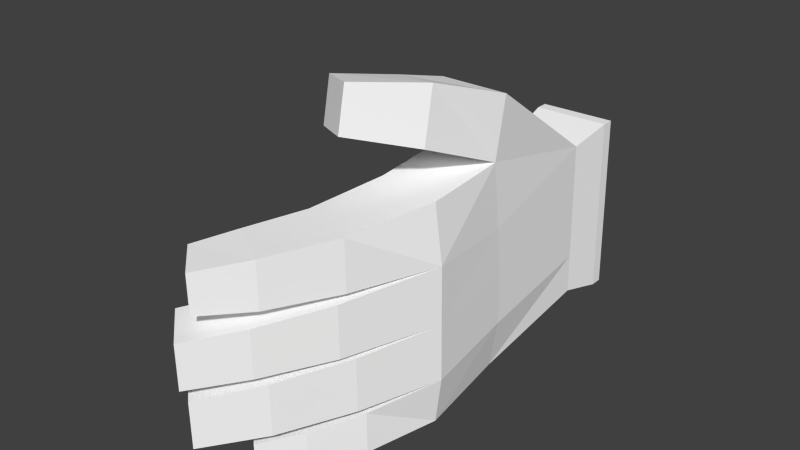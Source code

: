 # Source: handL.blend  (saved by Blender 2.78.0; exported with 4.5.12 LTS)
import bpy
from mathutils import Matrix  # noqa: F401  (used for matrix-valued properties, if any)

bpy.ops.wm.read_factory_settings(use_empty=True)
scene = bpy.context.scene
scene.name = 'Scene'

# ---- collections
col_collection_1 = bpy.data.collections.new('Collection 1'); scene.collection.children.link(col_collection_1)
col_collection_7 = bpy.data.collections.new('Collection 7'); scene.collection.children.link(col_collection_7)

# ---- materials (node trees are filled in below, after node groups)
mat_material = bpy.data.materials.new('Material')
mat_material.alpha_threshold = 0.0
mat_material.use_transparent_shadow = False
mat_material.diffuse_color = (1.0, 1.0, 1.0, 1.0)
mat_material.roughness = 0.5
mat_material.specular_intensity = 0.1
mat_material.line_color = (0.0, 0.0, 0.0, 1.0)

# ---- material node trees

# ---- world
world_world = bpy.data.worlds.new('World'); scene.world = world_world
world_world.color = (0.05088, 0.05088, 0.05088)
world_world.use_sun_shadow = False
world_world.sun_shadow_jitter_overblur = 0.0
world_world.cycles.sampling_method = 'NONE'
world_world.cycles.sample_map_resolution = 256

# ---- meshes
me_hand = bpy.data.meshes.new('Hand')
me_hand.from_pydata([(-0.04867, -0.0005048, -0.005576), (0.04761, -0.0005444, -0.007222), (0.03369, -0.09901, -0.01239), (-0.03788, -0.09921, -0.01123), (-0.04817, 0.005567, 0.02454), (0.04811, 0.005527, 0.02289), (0.03419, -0.0989, 0.01833), (-0.03738, -0.0991, 0.01949), (-0.04675, -0.03804, -0.01131), (0.04892, -0.03441, -0.009159), (-0.04625, -0.03793, 0.01941), (0.04942, -0.03416, 0.02088), (-0.002382, -0.0001523, -0.004517), (-0.002095, -0.09911, -0.01181), (-0.001883, 0.00625, 0.02727), (-0.001597, -0.099, 0.01891), (-0.001708, -0.03779, 0.02268), (-0.002206, -0.0379, -0.008042), (0.02262, -0.0001621, -0.004928), (0.02311, 0.00624, 0.02686), (0.02053, -0.03598, 0.02232), (0.0158, -0.09906, -0.0121), (0.0163, -0.09895, 0.01862), (0.02003, -0.03609, -0.008403), (-0.01999, -0.09916, -0.01152), (-0.01949, -0.09905, 0.0192), (-0.02445, -0.03796, -0.007681), (-0.02738, -0.0001424, -0.004105), (-0.02688, 0.00626, 0.02768), (-0.02395, -0.03785, 0.02304), (0.02401, 0.03572, -0.01087), (0.04606, 0.03566, -0.01123), (0.0465, 0.04486, 0.01427), (0.02444, 0.04492, 0.01463), (0.025, 0.06122, -0.0202), (0.04495, 0.06111, -0.02051), (0.04535, 0.07346, 0.0006804), (0.02539, 0.07357, 0.0009888), (0.02665, 0.07828, -0.0278), (0.04324, 0.07818, -0.02805), (0.04357, 0.0923, -0.01267), (0.02698, 0.0924, -0.01241), (-0.0007455, 0.04908, 0.01462), (-0.001192, 0.03972, -0.01131), (0.02124, 0.03966, -0.01168), (0.02168, 0.04902, 0.01425), (0.0002053, 0.07829, 0.00106), (-0.0001996, 0.06571, -0.02051), (0.02012, 0.06559, -0.02083), (0.02052, 0.07817, 0.000746), (0.0008057, 0.09994, -0.01255), (0.0004282, 0.08436, -0.03044), (0.01937, 0.08425, -0.03073), (0.01975, 0.09983, -0.01285), (-0.02652, 0.03316, -0.009719), (-0.003405, 0.03309, -0.01009), (-0.02606, 0.0428, 0.017), (-0.002944, 0.04274, 0.01663), (-0.02591, 0.06017, -0.01946), (-0.004157, 0.06004, -0.0198), (-0.02548, 0.07363, 0.003639), (-0.003723, 0.07351, 0.003303), (-0.02503, 0.0812, -0.03041), (-0.005163, 0.08108, -0.03072), (-0.02464, 0.09735, -0.01154), (-0.004767, 0.09723, -0.01185), (-0.04892, 0.02894, -0.006821), (-0.04856, 0.03736, 0.01655), (-0.03087, 0.02889, -0.007114), (-0.03051, 0.03731, 0.01626), (-0.0474, 0.04761, -0.01344), (-0.0471, 0.05882, 0.005816), (-0.03245, 0.04753, -0.01367), (-0.03215, 0.05874, 0.005585), (-0.04677, 0.06188, -0.01912), (-0.0465, 0.07537, -0.004791), (-0.03316, 0.0618, -0.01933), (-0.03289, 0.0753, -0.005002), (0.07662, -0.03819, -0.008301), (0.07664, -0.03825, 0.02173), (0.06496, 0.001861, 0.01465), (0.05996, -0.007551, -0.01006), (0.08795, -0.005086, 0.01264), (0.08294, -0.0145, -0.01207), (0.07477, 0.03009, -0.001182), (0.07074, 0.01851, -0.0191), (0.09291, 0.02461, -0.002771), (0.08888, 0.01302, -0.02069), (-0.02231, -0.1187, -0.01342), (-0.04255, -0.1187, -0.01309), (0.03841, -0.1185, -0.01441), (0.03897, -0.1184, 0.02034), (-0.04199, -0.1186, 0.02165), (-0.02175, -0.1185, 0.02133), (0.01817, -0.1186, -0.01408), (-0.002072, -0.1186, -0.01375), (0.01873, -0.1184, 0.02067), (-0.001508, -0.1185, 0.021), (-0.0223, -0.1241, -0.0134), (-0.04253, -0.1241, -0.01307), (0.03842, -0.1239, -0.01439), (0.03898, -0.1238, 0.02036), (-0.04197, -0.124, 0.02167), (-0.02173, -0.1239, 0.02135), (0.01818, -0.1239, -0.01406), (-0.002056, -0.124, -0.01373), (0.01875, -0.1238, 0.02069), (-0.001493, -0.1239, 0.02102)], [], [(23, 9, 2, 21), (20, 22, 6, 11), (19, 5, 32, 33), (10, 8, 3, 7), (4, 0, 8, 10), (1, 5, 11, 9), (19, 20, 11, 5), (18, 1, 9, 23), (27, 12, 17, 26), (28, 29, 16, 14), (12, 27, 54, 55), (29, 25, 15, 16), (26, 17, 13, 24), (12, 18, 23, 17), (14, 16, 20, 19), (12, 14, 42, 43), (16, 15, 22, 20), (17, 23, 21, 13), (8, 26, 24, 3), (10, 7, 25, 29), (27, 0, 66, 68), (4, 10, 29, 28), (0, 27, 26, 8), (33, 32, 36, 37), (18, 19, 33, 30), (5, 1, 31, 32), (1, 18, 30, 31), (35, 34, 38, 39), (31, 30, 34, 35), (30, 33, 37, 34), (32, 31, 35, 36), (38, 41, 40, 39), (34, 37, 41, 38), (36, 35, 39, 40), (37, 36, 40, 41), (42, 45, 49, 46), (18, 12, 43, 44), (19, 18, 44, 45), (14, 19, 45, 42), (49, 48, 52, 53), (43, 42, 46, 47), (45, 44, 48, 49), (44, 43, 47, 48), (51, 50, 53, 52), (48, 47, 51, 52), (46, 49, 53, 50), (47, 46, 50, 51), (57, 55, 59, 61), (14, 12, 55, 57), (27, 28, 56, 54), (28, 14, 57, 56), (58, 60, 64, 62), (55, 54, 58, 59), (54, 56, 60, 58), (56, 57, 61, 60), (62, 64, 65, 63), (60, 61, 65, 64), (61, 59, 63, 65), (59, 58, 62, 63), (67, 69, 73, 71), (28, 27, 68, 69), (4, 28, 69, 67), (0, 4, 67, 66), (73, 72, 76, 77), (66, 67, 71, 70), (69, 68, 72, 73), (68, 66, 70, 72), (74, 75, 77, 76), (72, 70, 74, 76), (71, 73, 77, 75), (70, 71, 75, 74), (78, 79, 6, 2), (11, 79, 82, 80), (80, 82, 86, 84), (79, 78, 83, 82), (9, 11, 80, 81), (78, 9, 81, 83), (85, 84, 86, 87), (82, 83, 87, 86), (83, 81, 85, 87), (81, 80, 84, 85), (2, 9, 78), (11, 6, 79), (2, 6, 91, 90), (94, 90, 100, 104), (22, 15, 97, 96), (21, 2, 90, 94), (7, 3, 89, 92), (13, 21, 94, 95), (25, 7, 92, 93), (6, 22, 96, 91), (24, 13, 95, 88), (3, 24, 88, 89), (15, 25, 93, 97), (103, 102, 99, 98, 105, 104, 100, 101, 106, 107), (93, 92, 102, 103), (89, 88, 98, 99), (91, 96, 106, 101), (95, 94, 104, 105), (90, 91, 101, 100), (88, 95, 105, 98), (96, 97, 107, 106), (92, 89, 99, 102), (97, 93, 103, 107)])
me_hand.materials.append(mat_material)
me_hand.use_remesh_preserve_volume = False
me_hand.use_remesh_preserve_attributes = False
me_hand.use_mirror_vertex_groups = False
me_hand.update()
arm_armature = bpy.data.armatures.new('Armature')  # bones are not reproduced

# ---- objects
ob_hand = bpy.data.objects.new('Hand', me_hand)
ob_armature = bpy.data.objects.new('Armature', arm_armature)

# ---- transforms, parenting, visibility, modifiers, constraints
ob_hand.parent = ob_armature
ob_hand.matrix_parent_inverse = Matrix(((0.9946, -1.39e-08, 0.1034, 0.0), (1.39e-08, 1.0, 7.207e-10, 0.0), (-0.1034, 7.207e-10, 0.9946, 0.0), (0.0, 0.0, 0.0, 1.0)))
ob_hand.location = (0.0, 0.0, 0.0)
ob_hand.lock_rotations_4d = False
ob_hand.empty_display_type = 'ARROWS'
ob_hand.lineart.crease_threshold = 0.0
_vg = ob_hand.vertex_groups.new(name='Palm')
for _i, _w in zip([2, 3, 6, 7, 8, 9, 10, 11, 12, 13, 14, 15, 16, 17, 18, 19, 20, 21, 22, 23, 24, 25, 26, 29, 88, 89, 90, 91, 92, 93, 94, 95, 96, 97, 98, 99, 100, 101, 102, 103, 104, 105, 106, 107], [0.337, 0.931, 0.2867, 0.9159, 0.3112, 0.06573, 0.2214, 0.08267, 0.005889, 0.9811, 0.0196, 0.9527, 0.8713, 0.9156, 0.009172, 0.01747, 0.8198, 0.8334, 0.8003, 0.818, 0.9683, 0.9407, 0.6788, 0.3689, 0.9736, 0.978, 0.6849, 0.6798, 0.9525, 0.9517, 0.8637, 0.9633, 0.8193, 0.928, 0.9744, 0.9894, 0.7302, 0.7288, 0.9566, 0.9526, 0.8693, 0.9624, 0.8248, 0.918]): _vg.add([_i], _w, 'REPLACE')
_vg = ob_hand.vertex_groups.new(name='F2a')
for _i, _w in zip([5, 12, 14, 17, 18, 19, 20, 27, 43, 45, 55], [0.0754, 0.7758, 0.1166, 0.002051, 0.09224, 0.6504, 0.003165, 0.05837, 0.0205, 0.002957, 0.05004]): _vg.add([_i], _w, 'REPLACE')
_vg = ob_hand.vertex_groups.new(name='F2b')
for _i, _w in zip([12, 14, 18, 19, 42, 43, 44, 45, 46, 47, 48, 49], [0.004458, 0.02296, 0.01471, 0.02677, 0.9126, 0.8906, 0.8761, 0.896, 0.05772, 0.06431, 0.07512, 0.06644]): _vg.add([_i], _w, 'REPLACE')
_vg = ob_hand.vertex_groups.new(name='F2c')
for _i, _w in zip([42, 43, 44, 45, 46, 47, 48, 49, 50, 51, 52, 53], [0.04829, 0.05919, 0.06679, 0.05824, 0.9398, 0.9321, 0.9202, 0.9301, 0.9896, 0.9907, 0.9888, 0.9878]): _vg.add([_i], _w, 'REPLACE')
_vg = ob_hand.vertex_groups.new(name='F3a')
for _i, _w in zip([0, 4, 8, 10, 12, 14, 16, 19, 26, 27, 28, 29, 54, 55, 56, 57, 58, 59, 60, 61, 68], [0.07974, 0.01204, 0.0686, 0.1277, 0.09921, 0.6895, 0.06732, 0.07302, 0.09041, 0.7467, 0.1552, 0.3669, 0.8566, 0.8246, 0.4953, 0.505, 0.08594, 0.08112, 0.003809, 0.007174, 0.04491]): _vg.add([_i], _w, 'REPLACE')
_vg = ob_hand.vertex_groups.new(name='F3b')
for _i, _w in zip([54, 55, 56, 57, 58, 59, 60, 61, 62, 63, 64, 65], [0.1118, 0.1082, 0.4827, 0.4831, 0.821, 0.8231, 0.9176, 0.915, 0.147, 0.1295, 0.1145, 0.1161]): _vg.add([_i], _w, 'REPLACE')
_vg = ob_hand.vertex_groups.new(name='F3c')
for _i, _w in zip([58, 59, 60, 61, 62, 63, 64, 65], [0.09029, 0.09047, 0.05444, 0.05555, 0.8384, 0.8584, 0.8813, 0.8792]): _vg.add([_i], _w, 'REPLACE')
_vg = ob_hand.vertex_groups.new(name='F4a')
for _i, _w in zip([0, 3, 4, 7, 8, 10, 14, 16, 26, 27, 28, 29, 66, 67, 68, 69, 70, 71, 72, 73, 92], [0.8868, 0.056, 0.9234, 0.05884, 0.609, 0.64, 0.07346, 0.01616, 0.2052, 0.1515, 0.7562, 0.2472, 0.8696, 0.5147, 0.8313, 0.5086, 0.07715, 0.05035, 0.0734, 0.05039, 0.00687]): _vg.add([_i], _w, 'REPLACE')
_vg = ob_hand.vertex_groups.new(name='F4b')
for _i, _w in zip([4, 66, 67, 68, 69, 70, 71, 72, 73, 74, 75, 76, 77], [0.009781, 0.1137, 0.4799, 0.1077, 0.479, 0.8369, 0.861, 0.8372, 0.8568, 0.1405, 0.1861, 0.09349, 0.1821]): _vg.add([_i], _w, 'REPLACE')
_vg = ob_hand.vertex_groups.new(name='F4c')
for _i, _w in zip([70, 71, 72, 73, 74, 75, 76, 77], [0.08483, 0.08832, 0.08521, 0.09181, 0.8471, 0.803, 0.8985, 0.8067]): _vg.add([_i], _w, 'REPLACE')
_vg = ob_hand.vertex_groups.new(name='F1a')
for _i, _w in zip([1, 5, 9, 11, 12, 18, 19, 23, 30, 31, 32, 44], [0.8572, 0.8016, 0.02078, 0.02227, 0.04268, 0.7809, 0.1356, 0.03326, 0.05591, 0.05937, 0.01209, 0.0262]): _vg.add([_i], _w, 'REPLACE')
_vg = ob_hand.vertex_groups.new(name='F1b')
for _i, _w in zip([1, 5, 18, 19, 30, 31, 32, 33, 34, 35, 36, 37, 38, 39, 40, 41], [0.05171, 0.05527, 0.02826, 0.04063, 0.9246, 0.9283, 0.9584, 0.9559, 0.9411, 0.9386, 0.9512, 0.9522, 0.5972, 0.6105, 0.1829, 0.1691]): _vg.add([_i], _w, 'REPLACE')
_vg = ob_hand.vertex_groups.new(name='F1c')
for _i, _w in zip([34, 35, 36, 37, 38, 39, 40, 41], [0.05059, 0.05344, 0.04318, 0.04137, 0.3979, 0.3848, 0.8163, 0.8302]): _vg.add([_i], _w, 'REPLACE')
_vg = ob_hand.vertex_groups.new(name='Ta')
for _i, _w in zip([1, 2, 5, 6, 9, 11, 15, 20, 21, 22, 23, 78, 79, 80, 81, 90, 91, 94, 95, 96, 97, 100, 101, 103, 104, 105, 106, 107], [0.05485, 0.6391, 0.02709, 0.6868, 0.7877, 0.7492, 0.02243, 0.1019, 0.1577, 0.1873, 0.1039, 0.08973, 0.1239, 0.02126, 0.05874, 0.3027, 0.3084, 0.1285, 0.01051, 0.1709, 0.06139, 0.2588, 0.2616, 0.00423, 0.1226, 0.01206, 0.1656, 0.07092]): _vg.add([_i], _w, 'REPLACE')
_vg = ob_hand.vertex_groups.new(name='Tb')
for _i, _w in zip([9, 11, 78, 79, 82, 83], [0.06278, 0.0853, 0.8208, 0.7882, 0.05699, 0.07684]): _vg.add([_i], _w, 'REPLACE')
_vg = ob_hand.vertex_groups.new(name='Tc')
for _i, _w in zip([9, 11, 78, 79, 80, 81, 82, 83, 84, 85, 86, 87], [0.03681, 0.02053, 0.07444, 0.06479, 0.9464, 0.9161, 0.9376, 0.9084, 0.995, 0.9926, 0.9933, 0.9904]): _vg.add([_i], _w, 'REPLACE')
_m = ob_hand.modifiers.new('Armature', 'ARMATURE')
_m.object = ob_armature
ob_armature.location = (0.0, 0.0, 0.0)
ob_armature.rotation_euler = (3.151e-06, -1.674, 3.142)
ob_armature.show_in_front = True
ob_armature.lineart.crease_threshold = 0.0

# ---- collection membership
col_collection_1.objects.link(ob_hand)
col_collection_7.objects.link(ob_armature)

# ---- scene / render settings (as saved in the file)
scene.frame_start = 1; scene.frame_end = 250; scene.frame_set(10)
scene.render.engine = 'BLENDER_EEVEE_NEXT'
scene.render.resolution_percentage = 50
scene.render.dither_intensity = 0.0
scene.cycles.use_denoising = False
scene.cycles.samples = 10
scene.cycles.sampling_pattern = 'TABULATED_SOBOL'
scene.cycles.light_sampling_threshold = 0.0
scene.cycles.use_adaptive_sampling = False
scene.cycles.use_light_tree = False
scene.cycles.blur_glossy = 0.0
scene.cycles.pixel_filter_type = 'GAUSSIAN'
scene.cycles.sample_clamp_indirect = 0.0
scene.view_settings.view_transform = 'Standard'
bpy.context.view_layer.update()

# ---- added for rendering (the .blend has no active camera and no usable light): camera, sun
cam_auto = bpy.data.cameras.new('AutoCamera')
cam_auto.lens = 50.0
cam_auto.sensor_width = 36.0
cam_auto.clip_end = 1000.0
ob_auto_camera = bpy.data.objects.new('AutoCamera', cam_auto)
scene.collection.objects.link(ob_auto_camera)
ob_auto_camera.location = (0.243013, -0.289692, 0.222701)
ob_auto_camera.rotation_euler = (1.09748, -7.21219e-08, 0.694738)
scene.camera = ob_auto_camera
light_auto_sun = bpy.data.lights.new('AutoSun', 'SUN')
light_auto_sun.energy = 3.0
light_auto_sun.angle = 0.0523599
ob_auto_sun = bpy.data.objects.new('AutoSun', light_auto_sun)
scene.collection.objects.link(ob_auto_sun)
ob_auto_sun.rotation_euler = (0.872665, 0.174533, 0.523599)
bpy.context.view_layer.update()
